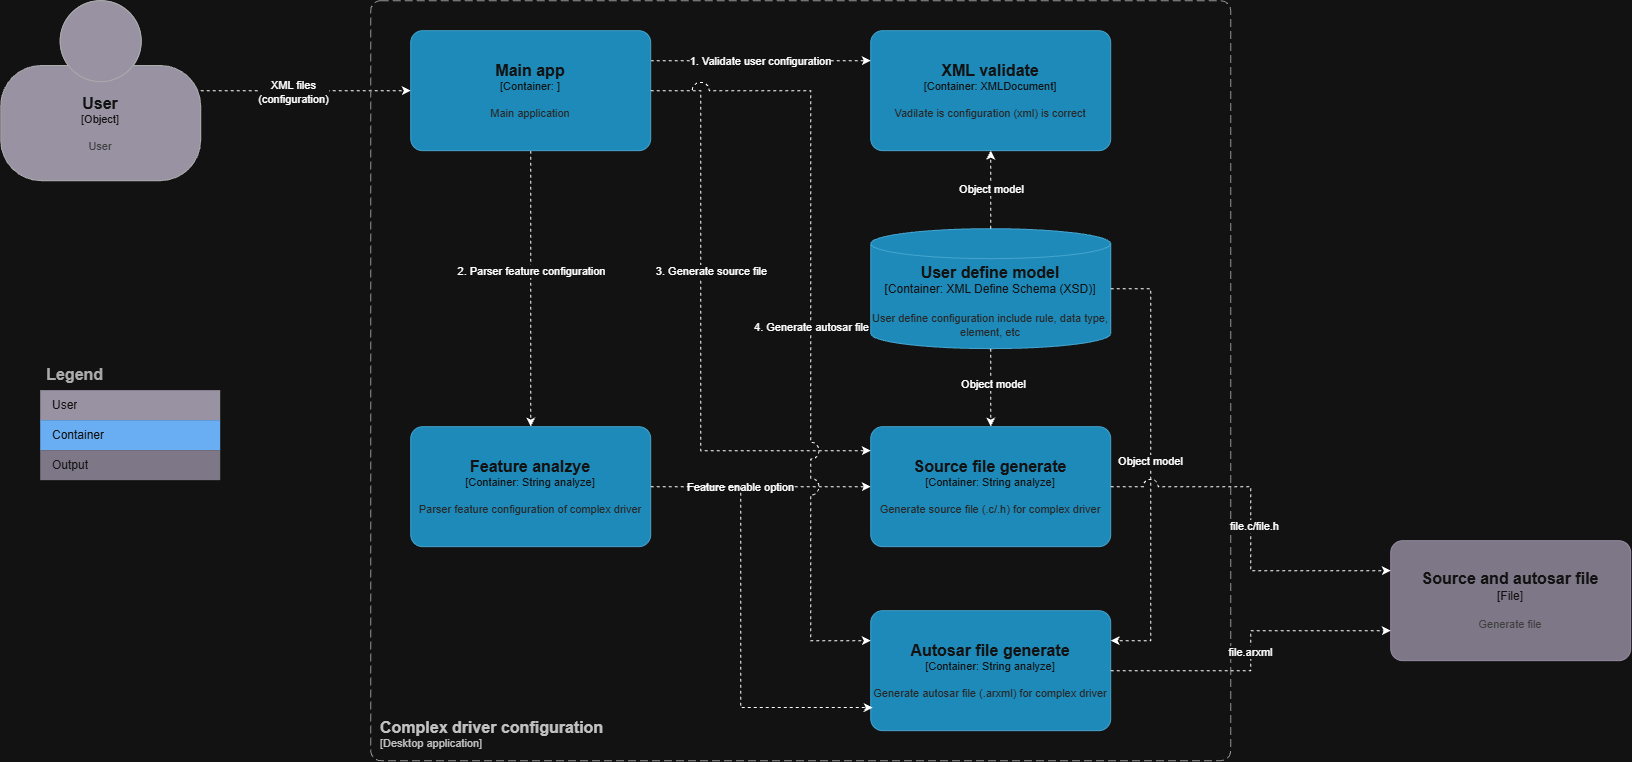

The diagram above was exported from draw.io. Its source (the exported page's mxGraphModel, read from the mxfile embedded in the PNG):
<mxGraphModel dx="1602" dy="932" grid="1" gridSize="10" guides="1" tooltips="1" connect="1" arrows="1" fold="1" page="1" pageScale="1" pageWidth="850" pageHeight="1100" math="0" shadow="0">
  <root>
    <mxCell id="QdvuTPtyaV1po8KXWdlH-0" />
    <mxCell id="QdvuTPtyaV1po8KXWdlH-1" parent="QdvuTPtyaV1po8KXWdlH-0" />
    <mxCell id="Cf28ZJ9lej1yw7ihSDH1-17" edge="1" parent="QdvuTPtyaV1po8KXWdlH-1" source="Cf28ZJ9lej1yw7ihSDH1-2" style="edgeStyle=orthogonalEdgeStyle;rounded=0;orthogonalLoop=1;jettySize=auto;html=1;dashed=1;entryX=0;entryY=0.5;entryDx=0;entryDy=0;entryPerimeter=0;" target="Cf28ZJ9lej1yw7ihSDH1-33">
      <mxGeometry relative="1" as="geometry" />
    </mxCell>
    <mxCell id="Cf28ZJ9lej1yw7ihSDH1-18" connectable="0" parent="Cf28ZJ9lej1yw7ihSDH1-17" style="edgeLabel;html=1;align=center;verticalAlign=middle;resizable=0;points=[];" value="XML files&lt;br&gt;(configuration)" vertex="1">
      <mxGeometry relative="1" x="-0.125" y="-1" as="geometry">
        <mxPoint as="offset" />
      </mxGeometry>
    </mxCell>
    <object placeholders="1" c4Name="User" c4Type="Object" c4Description="User" label="&lt;font style=&quot;font-size: 16px&quot;&gt;&lt;b&gt;%c4Name%&lt;/b&gt;&lt;/font&gt;&lt;div&gt;[%c4Type%]&lt;/div&gt;&lt;br&gt;&lt;div&gt;&lt;font style=&quot;font-size: 11px&quot;&gt;&lt;font color=&quot;#cccccc&quot;&gt;%c4Description%&lt;/font&gt;&lt;/div&gt;" id="Cf28ZJ9lej1yw7ihSDH1-2">
      <mxCell parent="QdvuTPtyaV1po8KXWdlH-1" style="html=1;fontSize=11;dashed=0;whiteSpace=wrap;fillColor=#6C6477;strokeColor=#4D4D4D;fontColor=#ffffff;shape=mxgraph.c4.person2;align=center;metaEdit=1;points=[[0.5,0,0],[1,0.5,0],[1,0.75,0],[0.75,1,0],[0.5,1,0],[0.25,1,0],[0,0.75,0],[0,0.5,0]];resizable=0;" vertex="1">
        <mxGeometry height="180" width="200" x="20" y="140" as="geometry" />
      </mxCell>
    </object>
    <mxCell id="Cf28ZJ9lej1yw7ihSDH1-6" parent="QdvuTPtyaV1po8KXWdlH-1" style="shape=table;startSize=30;container=1;collapsible=0;childLayout=tableLayout;fontSize=16;align=left;verticalAlign=top;fillColor=none;strokeColor=none;fontColor=#4D4D4D;fontStyle=1;spacingLeft=6;spacing=0;resizable=0;" value="Legend" vertex="1">
      <mxGeometry height="120" width="180" x="60" y="500" as="geometry" />
    </mxCell>
    <mxCell id="Cf28ZJ9lej1yw7ihSDH1-7" parent="Cf28ZJ9lej1yw7ihSDH1-6" style="shape=tableRow;horizontal=0;startSize=0;swimlaneHead=0;swimlaneBody=0;strokeColor=inherit;top=0;left=0;bottom=0;right=0;collapsible=0;dropTarget=0;fillColor=none;points=[[0,0.5],[1,0.5]];portConstraint=eastwest;fontSize=12;" value="" vertex="1">
      <mxGeometry height="30" width="180" y="30" as="geometry" />
    </mxCell>
    <mxCell id="Cf28ZJ9lej1yw7ihSDH1-8" parent="Cf28ZJ9lej1yw7ihSDH1-7" style="shape=partialRectangle;html=1;whiteSpace=wrap;connectable=0;strokeColor=inherit;overflow=hidden;fillColor=#6C6477;top=0;left=0;bottom=0;right=0;pointerEvents=1;fontSize=12;align=left;fontColor=#FFFFFF;gradientColor=none;spacingLeft=10;spacingRight=4;" value="User" vertex="1">
      <mxGeometry height="30" width="180" as="geometry">
        <mxRectangle height="30" width="180" as="alternateBounds" />
      </mxGeometry>
    </mxCell>
    <mxCell id="Cf28ZJ9lej1yw7ihSDH1-9" parent="Cf28ZJ9lej1yw7ihSDH1-6" style="shape=tableRow;horizontal=0;startSize=0;swimlaneHead=0;swimlaneBody=0;strokeColor=inherit;top=0;left=0;bottom=0;right=0;collapsible=0;dropTarget=0;fillColor=none;points=[[0,0.5],[1,0.5]];portConstraint=eastwest;fontSize=12;" value="" vertex="1">
      <mxGeometry height="30" width="180" y="60" as="geometry" />
    </mxCell>
    <mxCell id="Cf28ZJ9lej1yw7ihSDH1-10" parent="Cf28ZJ9lej1yw7ihSDH1-9" style="shape=partialRectangle;html=1;whiteSpace=wrap;connectable=0;strokeColor=inherit;overflow=hidden;fillColor=#1061B0;top=0;left=0;bottom=0;right=0;pointerEvents=1;fontSize=12;align=left;fontColor=#FFFFFF;gradientColor=none;spacingLeft=10;spacingRight=4;" value="Container" vertex="1">
      <mxGeometry height="30" width="180" as="geometry">
        <mxRectangle height="30" width="180" as="alternateBounds" />
      </mxGeometry>
    </mxCell>
    <mxCell id="Cf28ZJ9lej1yw7ihSDH1-11" parent="Cf28ZJ9lej1yw7ihSDH1-6" style="shape=tableRow;horizontal=0;startSize=0;swimlaneHead=0;swimlaneBody=0;strokeColor=inherit;top=0;left=0;bottom=0;right=0;collapsible=0;dropTarget=0;fillColor=none;points=[[0,0.5],[1,0.5]];portConstraint=eastwest;fontSize=12;" value="" vertex="1">
      <mxGeometry height="30" width="180" y="90" as="geometry" />
    </mxCell>
    <mxCell id="Cf28ZJ9lej1yw7ihSDH1-12" parent="Cf28ZJ9lej1yw7ihSDH1-11" style="shape=partialRectangle;html=1;whiteSpace=wrap;connectable=0;strokeColor=inherit;overflow=hidden;fillColor=#8C8496;top=0;left=0;bottom=0;right=0;pointerEvents=1;fontSize=12;align=left;fontColor=#FFFFFF;gradientColor=none;spacingLeft=10;spacingRight=4;" value="Output" vertex="1">
      <mxGeometry height="30" width="180" as="geometry">
        <mxRectangle height="30" width="180" as="alternateBounds" />
      </mxGeometry>
    </mxCell>
    <object placeholders="1" c4Name="Source and autosar file" c4Type="File" c4Description="Generate file" label="&lt;font style=&quot;font-size: 16px&quot;&gt;&lt;b&gt;%c4Name%&lt;/b&gt;&lt;/font&gt;&lt;div&gt;[%c4Type%]&lt;/div&gt;&lt;br&gt;&lt;div&gt;&lt;font style=&quot;font-size: 11px&quot;&gt;&lt;font color=&quot;#cccccc&quot;&gt;%c4Description%&lt;/font&gt;&lt;/div&gt;" id="Cf28ZJ9lej1yw7ihSDH1-13">
      <mxCell parent="QdvuTPtyaV1po8KXWdlH-1" style="rounded=1;whiteSpace=wrap;html=1;labelBackgroundColor=none;fillColor=#8C8496;fontColor=#ffffff;align=center;arcSize=10;strokeColor=#736782;metaEdit=1;resizable=0;points=[[0.25,0,0],[0.5,0,0],[0.75,0,0],[1,0.25,0],[1,0.5,0],[1,0.75,0],[0.75,1,0],[0.5,1,0],[0.25,1,0],[0,0.75,0],[0,0.5,0],[0,0.25,0]];" vertex="1">
        <mxGeometry height="120" width="240" x="1410" y="680" as="geometry" />
      </mxCell>
    </object>
    <object placeholders="1" c4Name="Complex driver configuration" c4Type="SystemScopeBoundary" c4Application="Desktop application" label="&lt;font style=&quot;font-size: 16px&quot;&gt;&lt;b&gt;&lt;div style=&quot;text-align: left&quot;&gt;%c4Name%&lt;/div&gt;&lt;/b&gt;&lt;/font&gt;&lt;div style=&quot;text-align: left&quot;&gt;[%c4Application%]&lt;/div&gt;" id="Cf28ZJ9lej1yw7ihSDH1-14">
      <mxCell parent="QdvuTPtyaV1po8KXWdlH-1" style="rounded=1;fontSize=11;whiteSpace=wrap;html=1;dashed=1;arcSize=20;fillColor=none;strokeColor=#666666;fontColor=#333333;labelBackgroundColor=none;align=left;verticalAlign=bottom;labelBorderColor=none;spacingTop=0;spacing=10;dashPattern=8 4;metaEdit=1;rotatable=0;perimeter=rectanglePerimeter;noLabel=0;labelPadding=0;allowArrows=0;connectable=0;expand=0;recursiveResize=0;editable=1;pointerEvents=0;absoluteArcSize=1;points=[[0.25,0,0],[0.5,0,0],[0.75,0,0],[1,0.25,0],[1,0.5,0],[1,0.75,0],[0.75,1,0],[0.5,1,0],[0.25,1,0],[0,0.75,0],[0,0.5,0],[0,0.25,0]];" vertex="1">
        <mxGeometry height="760" width="860" x="390" y="140" as="geometry" />
      </mxCell>
    </object>
    <object placeholders="1" c4Name="XML validate" c4Type="Container" c4Technology="XMLDocument" c4Description="Vadilate is configuration (xml) is correct" label="&lt;font style=&quot;font-size: 16px&quot;&gt;&lt;b&gt;%c4Name%&lt;/b&gt;&lt;/font&gt;&lt;div&gt;[%c4Type%: %c4Technology%]&lt;/div&gt;&lt;br&gt;&lt;div&gt;&lt;font style=&quot;font-size: 11px&quot;&gt;&lt;font color=&quot;#E6E6E6&quot;&gt;%c4Description%&lt;/font&gt;&lt;/div&gt;" id="Cf28ZJ9lej1yw7ihSDH1-16">
      <mxCell parent="QdvuTPtyaV1po8KXWdlH-1" style="rounded=1;whiteSpace=wrap;html=1;fontSize=11;labelBackgroundColor=none;fillColor=#23A2D9;fontColor=#ffffff;align=center;arcSize=10;strokeColor=#0E7DAD;metaEdit=1;resizable=0;points=[[0.25,0,0],[0.5,0,0],[0.75,0,0],[1,0.25,0],[1,0.5,0],[1,0.75,0],[0.75,1,0],[0.5,1,0],[0.25,1,0],[0,0.75,0],[0,0.5,0],[0,0.25,0]];" vertex="1">
        <mxGeometry height="120" width="240" x="890" y="170" as="geometry" />
      </mxCell>
    </object>
    <object placeholders="1" c4Name="User define model" c4Type="Container" c4Technology="XML Define Schema (XSD)" c4Description="User define configuration include rule, data type, element, etc" label="&lt;font style=&quot;font-size: 16px&quot;&gt;&lt;b&gt;%c4Name%&lt;/b&gt;&lt;/font&gt;&lt;div&gt;[%c4Type%:&amp;nbsp;%c4Technology%]&lt;/div&gt;&lt;br&gt;&lt;div&gt;&lt;font style=&quot;font-size: 11px&quot;&gt;&lt;font color=&quot;#E6E6E6&quot;&gt;%c4Description%&lt;/font&gt;&lt;/div&gt;" id="Cf28ZJ9lej1yw7ihSDH1-19">
      <mxCell parent="QdvuTPtyaV1po8KXWdlH-1" style="shape=cylinder3;size=15;whiteSpace=wrap;html=1;boundedLbl=1;rounded=0;labelBackgroundColor=none;fillColor=#23A2D9;fontSize=12;fontColor=#ffffff;align=center;strokeColor=#0E7DAD;metaEdit=1;points=[[0.5,0,0],[1,0.25,0],[1,0.5,0],[1,0.75,0],[0.5,1,0],[0,0.75,0],[0,0.5,0],[0,0.25,0]];resizable=0;" vertex="1">
        <mxGeometry height="120" width="240" x="890" y="368" as="geometry" />
      </mxCell>
    </object>
    <mxCell id="Cf28ZJ9lej1yw7ihSDH1-30" edge="1" parent="QdvuTPtyaV1po8KXWdlH-1" source="Cf28ZJ9lej1yw7ihSDH1-22" style="edgeStyle=orthogonalEdgeStyle;rounded=0;orthogonalLoop=1;jettySize=auto;html=1;dashed=1;jumpStyle=arc;jumpSize=17;" target="Cf28ZJ9lej1yw7ihSDH1-27">
      <mxGeometry relative="1" as="geometry" />
    </mxCell>
    <mxCell id="Cf28ZJ9lej1yw7ihSDH1-31" connectable="0" parent="Cf28ZJ9lej1yw7ihSDH1-30" style="edgeLabel;html=1;align=center;verticalAlign=middle;resizable=0;points=[];" value="Feature enable option" vertex="1">
      <mxGeometry relative="1" x="-0.0769" y="-2" as="geometry">
        <mxPoint x="-12" y="-2" as="offset" />
      </mxGeometry>
    </mxCell>
    <object placeholders="1" c4Name="Feature analzye" c4Type="Container" c4Technology="String analyze" c4Description="Parser feature configuration of complex driver" label="&lt;font style=&quot;font-size: 16px&quot;&gt;&lt;b&gt;%c4Name%&lt;/b&gt;&lt;/font&gt;&lt;div&gt;[%c4Type%: %c4Technology%]&lt;/div&gt;&lt;br&gt;&lt;div&gt;&lt;font style=&quot;font-size: 11px&quot;&gt;&lt;font color=&quot;#E6E6E6&quot;&gt;%c4Description%&lt;/font&gt;&lt;/div&gt;" id="Cf28ZJ9lej1yw7ihSDH1-22">
      <mxCell parent="QdvuTPtyaV1po8KXWdlH-1" style="rounded=1;whiteSpace=wrap;html=1;fontSize=11;labelBackgroundColor=none;fillColor=#23A2D9;fontColor=#ffffff;align=center;arcSize=10;strokeColor=#0E7DAD;metaEdit=1;resizable=0;points=[[0.25,0,0],[0.5,0,0],[0.75,0,0],[1,0.25,0],[1,0.5,0],[1,0.75,0],[0.75,1,0],[0.5,1,0],[0.25,1,0],[0,0.75,0],[0,0.5,0],[0,0.25,0]];" vertex="1">
        <mxGeometry height="120" width="240" x="430" y="566" as="geometry" />
      </mxCell>
    </object>
    <mxCell id="Cf28ZJ9lej1yw7ihSDH1-23" edge="1" parent="QdvuTPtyaV1po8KXWdlH-1" source="Cf28ZJ9lej1yw7ihSDH1-33" style="edgeStyle=orthogonalEdgeStyle;rounded=0;orthogonalLoop=1;jettySize=auto;html=1;entryX=0.5;entryY=0;entryDx=0;entryDy=0;entryPerimeter=0;dashed=1;exitX=0.5;exitY=1;exitDx=0;exitDy=0;exitPerimeter=0;" target="Cf28ZJ9lej1yw7ihSDH1-22">
      <mxGeometry relative="1" as="geometry">
        <mxPoint x="710" y="335" as="sourcePoint" />
        <mxPoint x="260" y="550" as="targetPoint" />
      </mxGeometry>
    </mxCell>
    <mxCell id="Cf28ZJ9lej1yw7ihSDH1-25" connectable="0" parent="Cf28ZJ9lej1yw7ihSDH1-23" style="edgeLabel;html=1;align=center;verticalAlign=middle;resizable=0;points=[];" value="2. Parser feature configuration" vertex="1">
      <mxGeometry relative="1" x="-0.0877" y="-1" as="geometry">
        <mxPoint x="1" y="-6" as="offset" />
      </mxGeometry>
    </mxCell>
    <mxCell id="Cf28ZJ9lej1yw7ihSDH1-24" edge="1" parent="QdvuTPtyaV1po8KXWdlH-1" source="Cf28ZJ9lej1yw7ihSDH1-19" style="edgeStyle=orthogonalEdgeStyle;rounded=0;orthogonalLoop=1;jettySize=auto;html=1;dashed=1;entryX=0.5;entryY=0;entryDx=0;entryDy=0;entryPerimeter=0;exitX=0.5;exitY=1;exitDx=0;exitDy=0;exitPerimeter=0;" target="Cf28ZJ9lej1yw7ihSDH1-27">
      <mxGeometry relative="1" as="geometry">
        <Array as="points">
          <mxPoint x="1010" y="520" />
          <mxPoint x="1010" y="520" />
        </Array>
        <mxPoint x="1420" y="640" as="sourcePoint" />
        <mxPoint x="1000" y="560" as="targetPoint" />
      </mxGeometry>
    </mxCell>
    <mxCell id="Cf28ZJ9lej1yw7ihSDH1-26" connectable="0" parent="Cf28ZJ9lej1yw7ihSDH1-24" style="edgeLabel;html=1;align=center;verticalAlign=middle;resizable=0;points=[];" value="Object model" vertex="1">
      <mxGeometry relative="1" x="-0.0761" y="-1" as="geometry">
        <mxPoint x="-55" y="79" as="offset" />
      </mxGeometry>
    </mxCell>
    <mxCell id="Cf28ZJ9lej1yw7ihSDH1-38" connectable="0" parent="Cf28ZJ9lej1yw7ihSDH1-24" style="edgeLabel;html=1;align=center;verticalAlign=middle;resizable=0;points=[];" value="Object model" vertex="1">
      <mxGeometry relative="1" x="-0.1026" y="2" as="geometry">
        <mxPoint as="offset" />
      </mxGeometry>
    </mxCell>
    <object placeholders="1" c4Name="Source file generate" c4Type="Container" c4Technology="String analyze" c4Description="Generate source file (.c/.h) for complex driver" label="&lt;font style=&quot;font-size: 16px&quot;&gt;&lt;b&gt;%c4Name%&lt;/b&gt;&lt;/font&gt;&lt;div&gt;[%c4Type%: %c4Technology%]&lt;/div&gt;&lt;br&gt;&lt;div&gt;&lt;font style=&quot;font-size: 11px&quot;&gt;&lt;font color=&quot;#E6E6E6&quot;&gt;%c4Description%&lt;/font&gt;&lt;/div&gt;" id="Cf28ZJ9lej1yw7ihSDH1-27">
      <mxCell parent="QdvuTPtyaV1po8KXWdlH-1" style="rounded=1;whiteSpace=wrap;html=1;fontSize=11;labelBackgroundColor=none;fillColor=#23A2D9;fontColor=#ffffff;align=center;arcSize=10;strokeColor=#0E7DAD;metaEdit=1;resizable=0;points=[[0.25,0,0],[0.5,0,0],[0.75,0,0],[1,0.25,0],[1,0.5,0],[1,0.75,0],[0.75,1,0],[0.5,1,0],[0.25,1,0],[0,0.75,0],[0,0.5,0],[0,0.25,0]];" vertex="1">
        <mxGeometry height="120" width="240" x="890" y="566" as="geometry" />
      </mxCell>
    </object>
    <mxCell id="Cf28ZJ9lej1yw7ihSDH1-28" edge="1" parent="QdvuTPtyaV1po8KXWdlH-1" source="Cf28ZJ9lej1yw7ihSDH1-33" style="edgeStyle=orthogonalEdgeStyle;rounded=0;orthogonalLoop=1;jettySize=auto;html=1;entryX=0;entryY=0.25;entryDx=0;entryDy=0;entryPerimeter=0;dashed=1;exitX=1;exitY=0.5;exitDx=0;exitDy=0;exitPerimeter=0;jumpStyle=arc;jumpSize=17;">
      <mxGeometry relative="1" as="geometry">
        <Array as="points">
          <mxPoint x="720" y="230" />
          <mxPoint x="720" y="590" />
        </Array>
        <mxPoint x="670" y="224" as="sourcePoint" />
        <mxPoint x="890" y="590" as="targetPoint" />
      </mxGeometry>
    </mxCell>
    <mxCell id="Cf28ZJ9lej1yw7ihSDH1-29" connectable="0" parent="Cf28ZJ9lej1yw7ihSDH1-28" style="edgeLabel;html=1;align=center;verticalAlign=middle;resizable=0;points=[];" value="3. Generate source file" vertex="1">
      <mxGeometry relative="1" x="-0.7124" as="geometry">
        <mxPoint x="10" y="147" as="offset" />
      </mxGeometry>
    </mxCell>
    <object placeholders="1" c4Name="Autosar file generate" c4Type="Container" c4Technology="String analyze" c4Description="Generate autosar file (.arxml) for complex driver" label="&lt;font style=&quot;font-size: 16px&quot;&gt;&lt;b&gt;%c4Name%&lt;/b&gt;&lt;/font&gt;&lt;div&gt;[%c4Type%: %c4Technology%]&lt;/div&gt;&lt;br&gt;&lt;div&gt;&lt;font style=&quot;font-size: 11px&quot;&gt;&lt;font color=&quot;#E6E6E6&quot;&gt;%c4Description%&lt;/font&gt;&lt;/div&gt;" id="Cf28ZJ9lej1yw7ihSDH1-32">
      <mxCell parent="QdvuTPtyaV1po8KXWdlH-1" style="rounded=1;whiteSpace=wrap;html=1;fontSize=11;labelBackgroundColor=none;fillColor=#23A2D9;fontColor=#ffffff;align=center;arcSize=10;strokeColor=#0E7DAD;metaEdit=1;resizable=0;points=[[0.25,0,0],[0.5,0,0],[0.75,0,0],[1,0.25,0],[1,0.5,0],[1,0.75,0],[0.75,1,0],[0.5,1,0],[0.25,1,0],[0,0.75,0],[0,0.5,0],[0,0.25,0]];" vertex="1">
        <mxGeometry height="120" width="240" x="890" y="750" as="geometry" />
      </mxCell>
    </object>
    <mxCell id="Cf28ZJ9lej1yw7ihSDH1-34" edge="1" parent="QdvuTPtyaV1po8KXWdlH-1" source="Cf28ZJ9lej1yw7ihSDH1-33" style="edgeStyle=orthogonalEdgeStyle;rounded=0;orthogonalLoop=1;jettySize=auto;html=1;entryX=0;entryY=0.25;entryDx=0;entryDy=0;entryPerimeter=0;dashed=1;exitX=1;exitY=0.25;exitDx=0;exitDy=0;exitPerimeter=0;" target="Cf28ZJ9lej1yw7ihSDH1-16">
      <mxGeometry relative="1" as="geometry">
        <mxPoint x="810" y="230" as="targetPoint" />
      </mxGeometry>
    </mxCell>
    <mxCell id="Cf28ZJ9lej1yw7ihSDH1-35" connectable="0" parent="Cf28ZJ9lej1yw7ihSDH1-34" style="edgeLabel;html=1;align=center;verticalAlign=middle;resizable=0;points=[];" value="1. Validate user configuration" vertex="1">
      <mxGeometry relative="1" x="0.2545" y="-2" as="geometry">
        <mxPoint x="-28" y="-2" as="offset" />
      </mxGeometry>
    </mxCell>
    <object placeholders="1" c4Name="Main app" c4Type="Container" c4Technology="" c4Description="Main application" label="&lt;font style=&quot;font-size: 16px&quot;&gt;&lt;b&gt;%c4Name%&lt;/b&gt;&lt;/font&gt;&lt;div&gt;[%c4Type%: %c4Technology%]&lt;/div&gt;&lt;br&gt;&lt;div&gt;&lt;font style=&quot;font-size: 11px&quot;&gt;&lt;font color=&quot;#E6E6E6&quot;&gt;%c4Description%&lt;/font&gt;&lt;/div&gt;" id="Cf28ZJ9lej1yw7ihSDH1-33">
      <mxCell parent="QdvuTPtyaV1po8KXWdlH-1" style="rounded=1;whiteSpace=wrap;html=1;fontSize=11;labelBackgroundColor=none;fillColor=#23A2D9;fontColor=#ffffff;align=center;arcSize=10;strokeColor=#0E7DAD;metaEdit=1;resizable=0;points=[[0.25,0,0],[0.5,0,0],[0.75,0,0],[1,0.25,0],[1,0.5,0],[1,0.75,0],[0.75,1,0],[0.5,1,0],[0.25,1,0],[0,0.75,0],[0,0.5,0],[0,0.25,0]];" vertex="1">
        <mxGeometry height="120" width="240" x="430" y="170" as="geometry" />
      </mxCell>
    </object>
    <mxCell id="Cf28ZJ9lej1yw7ihSDH1-36" edge="1" parent="QdvuTPtyaV1po8KXWdlH-1" source="Cf28ZJ9lej1yw7ihSDH1-19" style="edgeStyle=orthogonalEdgeStyle;rounded=0;orthogonalLoop=1;jettySize=auto;html=1;entryX=0.5;entryY=1;entryDx=0;entryDy=0;entryPerimeter=0;dashed=1;" target="Cf28ZJ9lej1yw7ihSDH1-16">
      <mxGeometry relative="1" as="geometry" />
    </mxCell>
    <mxCell id="Cf28ZJ9lej1yw7ihSDH1-37" connectable="0" parent="Cf28ZJ9lej1yw7ihSDH1-36" style="edgeLabel;html=1;align=center;verticalAlign=middle;resizable=0;points=[];" value="Object model" vertex="1">
      <mxGeometry relative="1" x="0.1026" y="-1" as="geometry">
        <mxPoint x="-1" y="4" as="offset" />
      </mxGeometry>
    </mxCell>
    <mxCell id="Cf28ZJ9lej1yw7ihSDH1-39" edge="1" parent="QdvuTPtyaV1po8KXWdlH-1" source="Cf28ZJ9lej1yw7ihSDH1-33" style="edgeStyle=orthogonalEdgeStyle;rounded=0;orthogonalLoop=1;jettySize=auto;html=1;entryX=0;entryY=0.25;entryDx=0;entryDy=0;entryPerimeter=0;dashed=1;jumpStyle=arc;jumpSize=17;" target="Cf28ZJ9lej1yw7ihSDH1-32">
      <mxGeometry relative="1" as="geometry">
        <Array as="points">
          <mxPoint x="830" y="230" />
          <mxPoint x="830" y="780" />
        </Array>
      </mxGeometry>
    </mxCell>
    <mxCell id="Cf28ZJ9lej1yw7ihSDH1-40" connectable="0" parent="Cf28ZJ9lej1yw7ihSDH1-39" style="edgeLabel;html=1;align=center;verticalAlign=middle;resizable=0;points=[];" value="4. Generate autosar file" vertex="1">
      <mxGeometry relative="1" x="0.03" as="geometry">
        <mxPoint as="offset" />
      </mxGeometry>
    </mxCell>
    <mxCell id="Cf28ZJ9lej1yw7ihSDH1-41" edge="1" parent="QdvuTPtyaV1po8KXWdlH-1" source="Cf28ZJ9lej1yw7ihSDH1-19" style="edgeStyle=orthogonalEdgeStyle;rounded=0;orthogonalLoop=1;jettySize=auto;html=1;entryX=1;entryY=0.25;entryDx=0;entryDy=0;entryPerimeter=0;exitX=1;exitY=0.5;exitDx=0;exitDy=0;exitPerimeter=0;dashed=1;jumpStyle=arc;jumpSize=15;" target="Cf28ZJ9lej1yw7ihSDH1-32">
      <mxGeometry relative="1" as="geometry">
        <Array as="points">
          <mxPoint x="1170" y="428" />
          <mxPoint x="1170" y="780" />
        </Array>
      </mxGeometry>
    </mxCell>
    <mxCell id="Cf28ZJ9lej1yw7ihSDH1-42" connectable="0" parent="Cf28ZJ9lej1yw7ihSDH1-41" style="edgeLabel;html=1;align=center;verticalAlign=middle;resizable=0;points=[];" value="Object model" vertex="1">
      <mxGeometry relative="1" x="-0.0185" y="-1" as="geometry">
        <mxPoint as="offset" />
      </mxGeometry>
    </mxCell>
    <mxCell id="Cf28ZJ9lej1yw7ihSDH1-43" edge="1" parent="QdvuTPtyaV1po8KXWdlH-1" source="Cf28ZJ9lej1yw7ihSDH1-22" style="edgeStyle=orthogonalEdgeStyle;rounded=0;orthogonalLoop=1;jettySize=auto;html=1;entryX=0.008;entryY=0.808;entryDx=0;entryDy=0;entryPerimeter=0;dashed=1;" target="Cf28ZJ9lej1yw7ihSDH1-32">
      <mxGeometry relative="1" as="geometry">
        <Array as="points">
          <mxPoint x="760" y="626" />
          <mxPoint x="760" y="847" />
        </Array>
      </mxGeometry>
    </mxCell>
    <mxCell id="Cf28ZJ9lej1yw7ihSDH1-44" edge="1" parent="QdvuTPtyaV1po8KXWdlH-1" source="Cf28ZJ9lej1yw7ihSDH1-27" style="edgeStyle=orthogonalEdgeStyle;rounded=0;orthogonalLoop=1;jettySize=auto;html=1;entryX=0;entryY=0.25;entryDx=0;entryDy=0;entryPerimeter=0;dashed=1;jumpStyle=arc;jumpSize=15;" target="Cf28ZJ9lej1yw7ihSDH1-13">
      <mxGeometry relative="1" as="geometry" />
    </mxCell>
    <mxCell id="Cf28ZJ9lej1yw7ihSDH1-46" connectable="0" parent="Cf28ZJ9lej1yw7ihSDH1-44" style="edgeLabel;html=1;align=center;verticalAlign=middle;resizable=0;points=[];" value="file.c/file.h" vertex="1">
      <mxGeometry relative="1" x="-0.0203" y="3" as="geometry">
        <mxPoint as="offset" />
      </mxGeometry>
    </mxCell>
    <mxCell id="Cf28ZJ9lej1yw7ihSDH1-45" edge="1" parent="QdvuTPtyaV1po8KXWdlH-1" source="Cf28ZJ9lej1yw7ihSDH1-32" style="edgeStyle=orthogonalEdgeStyle;rounded=0;orthogonalLoop=1;jettySize=auto;html=1;entryX=0;entryY=0.75;entryDx=0;entryDy=0;entryPerimeter=0;dashed=1;" target="Cf28ZJ9lej1yw7ihSDH1-13">
      <mxGeometry relative="1" as="geometry" />
    </mxCell>
    <mxCell id="Cf28ZJ9lej1yw7ihSDH1-47" connectable="0" parent="Cf28ZJ9lej1yw7ihSDH1-45" style="edgeLabel;html=1;align=center;verticalAlign=middle;resizable=0;points=[];" value="file.arxml" vertex="1">
      <mxGeometry relative="1" x="-0.008" y="1" as="geometry">
        <mxPoint as="offset" />
      </mxGeometry>
    </mxCell>
  </root>
</mxGraphModel>